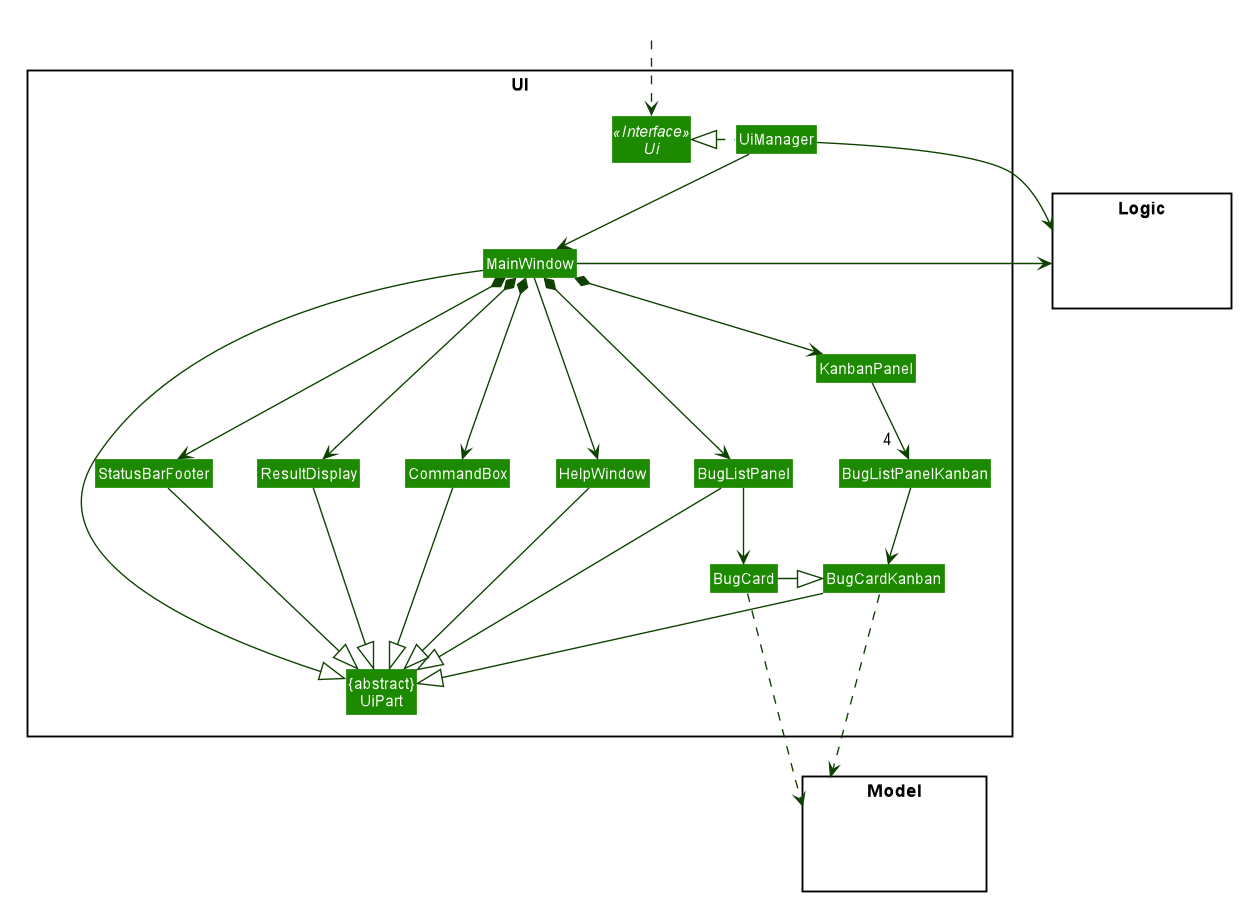

The diagram above was rendered by PlantUML. Its source (embedded in the PNG):
@startuml








skinparam BackgroundColor #FFFFFFF

skinparam Shadowing false

skinparam Class {
    FontColor #FFFFFF
    BorderThickness 1
    BorderColor #FFFFFF
    StereotypeFontColor #FFFFFF
    FontName Arial
}

skinparam Actor {
    BorderColor #000000
    Color #000000
    FontName Arial
}

skinparam Sequence {
    MessageAlign center
    BoxFontSize 15
    BoxPadding 0
    BoxFontColor #FFFFFF
    FontName Arial
}

skinparam Participant {
    FontColor #FFFFFFF
    Padding 20
}

skinparam MinClassWidth 50
skinparam ParticipantPadding 10
skinparam Shadowing false
skinparam DefaultTextAlignment center
skinparam packageStyle Rectangle

hide footbox
hide members
hide circle
skinparam arrowThickness 1.1
skinparam arrowColor #0E4100
skinparam classBackgroundColor #1D8900

package UI <<Rectangle>>{
Interface Ui <<Interface>>
Class "{abstract}\nUiPart" as UiPart
Class UiManager
Class MainWindow
Class HelpWindow
Class ResultDisplay
Class BugListPanel
Class BugCard
Class StatusBarFooter
Class CommandBox
Class KanbanPanel
Class BugCardKanban
Class BugListPanelKanban
}

package Model <<Rectangle>> {
Class HiddenModel #FFFFFF
}

package Logic <<Rectangle>> {
Class HiddenLogic #FFFFFF
}

Class HiddenOutside #FFFFFF
HiddenOutside ..> Ui

UiManager .left.|> Ui
UiManager -down-> MainWindow
MainWindow --> HelpWindow
MainWindow *-down-> CommandBox
MainWindow *-down-> ResultDisplay
MainWindow *-down-> BugListPanel
MainWindow *-down-> KanbanPanel
MainWindow *-down-> StatusBarFooter

BugListPanel -down-> BugCard
BugListPanelKanban -down-> BugCardKanban
KanbanPanel -down-> "4  " BugListPanelKanban

BugCard -left-|> BugCardKanban

MainWindow -left-|> UiPart

ResultDisplay --|> UiPart
CommandBox --|> UiPart
BugListPanel --|> UiPart
BugCardKanban --|> UiPart
StatusBarFooter --|> UiPart
HelpWindow -down-|> UiPart

BugCard ...> Model
BugCardKanban ..> Model

UiManager -right-> Logic
MainWindow -left-> Logic

BugListPanelKanban -[hidden]left- BugListPanel
BugListPanel -[hidden]left- HelpWindow
HelpWindow -[hidden]left- CommandBox
CommandBox -[hidden]left- ResultDisplay
ResultDisplay -[hidden]left- StatusBarFooter

MainWindow -[hidden]-|> UiPart
@enduml